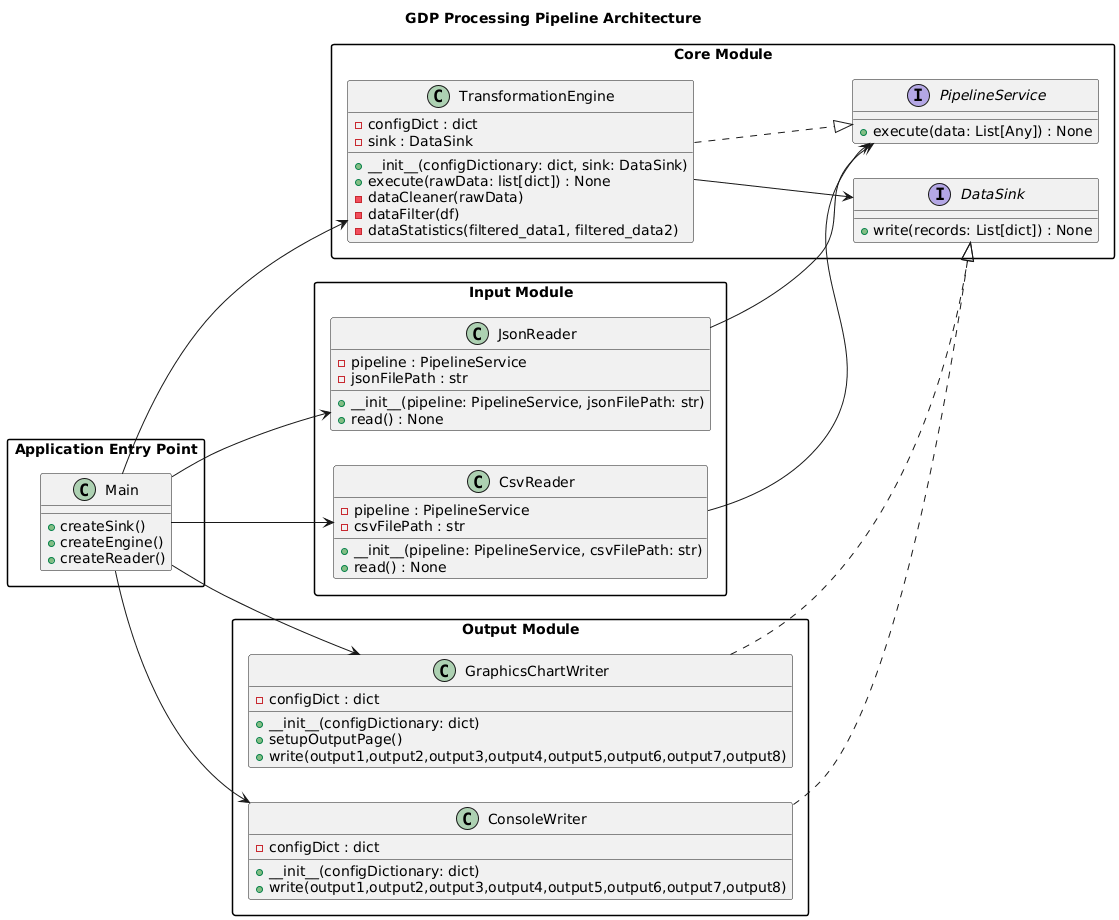

The diagram above was rendered by PlantUML. Its source (embedded in the PNG):
@startuml
title GDP Processing Pipeline Architecture

left to right direction
skinparam packageStyle rectangle

' =========================
'        Core Module
' =========================
package "Core Module" {

    interface PipelineService {
        +execute(data: List[Any]) : None
    }

    interface DataSink {
        +write(records: List[dict]) : None
    }

    class TransformationEngine {
        -configDict : dict
        -sink : DataSink
        +__init__(configDictionary: dict, sink: DataSink)
        +execute(rawData: list[dict]) : None
        -dataCleaner(rawData)
        -dataFilter(df)
        -dataStatistics(filtered_data1, filtered_data2)
    }

    TransformationEngine ..|> PipelineService
    TransformationEngine --> DataSink
}

' =========================
'        Input Module
' =========================
package "Input Module" {

    class CsvReader {
        -pipeline : PipelineService
        -csvFilePath : str
        +__init__(pipeline: PipelineService, csvFilePath: str)
        +read() : None
    }

    class JsonReader {
        -pipeline : PipelineService
        -jsonFilePath : str
        +__init__(pipeline: PipelineService, jsonFilePath: str)
        +read() : None
    }

    CsvReader --> PipelineService
    JsonReader --> PipelineService
}

' =========================
'        Output Module
' =========================
package "Output Module" {

    class ConsoleWriter {
        -configDict : dict
        +__init__(configDictionary: dict)
        +write(output1,output2,output3,output4,output5,output6,output7,output8)
    }

    class GraphicsChartWriter {
        -configDict : dict
        +__init__(configDictionary: dict)
        +setupOutputPage()
        +write(output1,output2,output3,output4,output5,output6,output7,output8)
    }

    ConsoleWriter ..|> DataSink
    GraphicsChartWriter ..|> DataSink
}

' =========================
'            Main
' =========================
package "Application Entry Point" {

    class Main {
        +createSink()
        +createEngine()
        +createReader()
    }

    Main --> TransformationEngine
    Main --> CsvReader
    Main --> JsonReader
    Main --> ConsoleWriter
    Main --> GraphicsChartWriter
}
@enduml